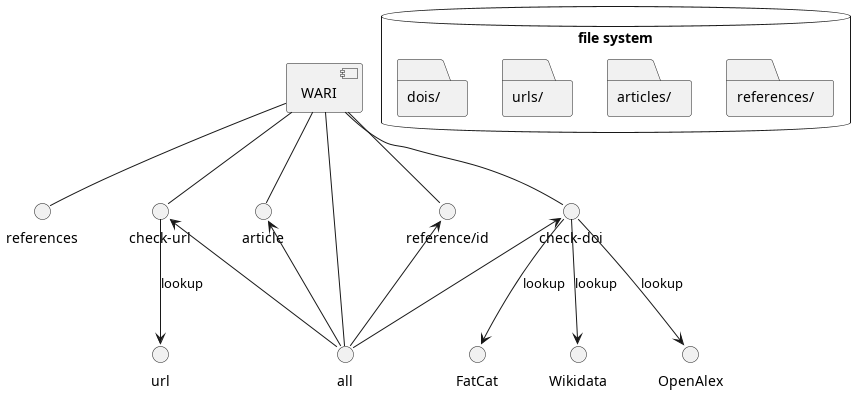

The diagram above was rendered by PlantUML. Its source (embedded in the PNG):
@startuml
'https://plantuml.com/component-diagram

[WARI] -- references
[WARI] -- "reference/id"
[WARI] -- "check-url"
"check-url" --> url : lookup
[WARI] -- "check-doi"
[WARI] -- "article"
"check-doi" --> OpenAlex : lookup
"check-doi" --> FatCat : lookup
"check-doi" --> Wikidata : lookup
[WARI] -- all
"reference/id" <-- all
"check-doi" <-- all
"check-url" <-- all
"article" <-- all

database "file system" {

  folder "references/" {
  }
  folder "articles/" {
  }
  folder "urls/" {
  }
  folder "dois/" {
  }

}
@enduml